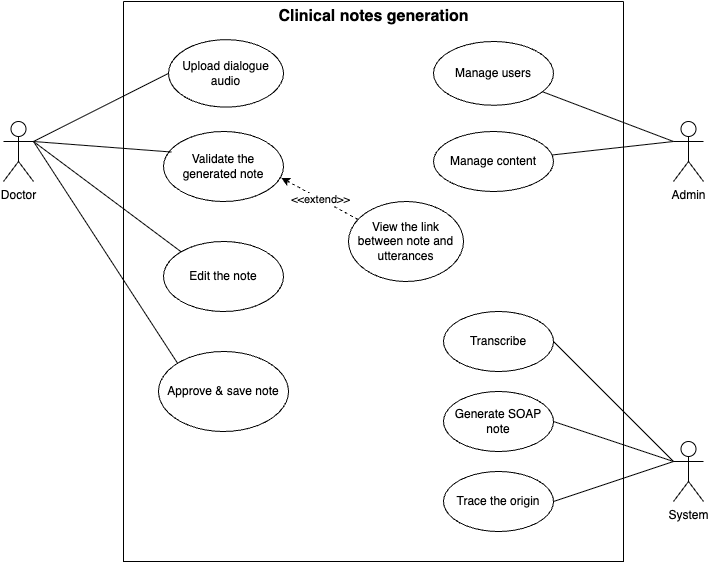

The diagram above was exported from draw.io. Its source (the exported page's mxGraphModel, read from the mxfile embedded in the PNG):
<mxGraphModel dx="1188" dy="597" grid="1" gridSize="10" guides="1" tooltips="1" connect="1" arrows="1" fold="1" page="1" pageScale="1" pageWidth="850" pageHeight="1100" background="#ffffff" math="0" shadow="0">
  <root>
    <mxCell id="0" />
    <mxCell id="1" parent="0" />
    <mxCell id="nvKpJPeAwqckyvUloUFs-1" value="" style="swimlane;startSize=0;" parent="1" vertex="1">
      <mxGeometry x="210" y="50" width="500" height="560" as="geometry">
        <mxRectangle x="205" y="30" width="50" height="40" as="alternateBounds" />
      </mxGeometry>
    </mxCell>
    <mxCell id="nvKpJPeAwqckyvUloUFs-2" value="Clinical notes generation" style="text;html=1;align=center;verticalAlign=middle;resizable=0;points=[];autosize=1;strokeColor=none;fillColor=none;fontStyle=1;fontSize=16;" parent="nvKpJPeAwqckyvUloUFs-1" vertex="1">
      <mxGeometry x="150" width="200" height="30" as="geometry" />
    </mxCell>
    <mxCell id="nvKpJPeAwqckyvUloUFs-8" value="Upload dialogue audio" style="ellipse;whiteSpace=wrap;html=1;" parent="nvKpJPeAwqckyvUloUFs-1" vertex="1">
      <mxGeometry x="45" y="38.13" width="115" height="67.5" as="geometry" />
    </mxCell>
    <mxCell id="nvKpJPeAwqckyvUloUFs-10" value="Manage users" style="ellipse;whiteSpace=wrap;html=1;" parent="nvKpJPeAwqckyvUloUFs-1" vertex="1">
      <mxGeometry x="310" y="40" width="120" height="63.75" as="geometry" />
    </mxCell>
    <mxCell id="nvKpJPeAwqckyvUloUFs-12" value="Manage content" style="ellipse;whiteSpace=wrap;html=1;" parent="nvKpJPeAwqckyvUloUFs-1" vertex="1">
      <mxGeometry x="310" y="130" width="120" height="60" as="geometry" />
    </mxCell>
    <mxCell id="nvKpJPeAwqckyvUloUFs-13" value="Edit the note" style="ellipse;whiteSpace=wrap;html=1;" parent="nvKpJPeAwqckyvUloUFs-1" vertex="1">
      <mxGeometry x="40" y="240" width="120" height="70" as="geometry" />
    </mxCell>
    <mxCell id="nvKpJPeAwqckyvUloUFs-32" value="Approve &amp;amp; save note" style="ellipse;whiteSpace=wrap;html=1;" parent="nvKpJPeAwqckyvUloUFs-1" vertex="1">
      <mxGeometry x="35" y="350" width="130" height="80" as="geometry" />
    </mxCell>
    <mxCell id="AXkFWLcJ0V34mwa-lUlz-1" value="Generate SOAP note" style="ellipse;whiteSpace=wrap;html=1;" parent="nvKpJPeAwqckyvUloUFs-1" vertex="1">
      <mxGeometry x="320" y="390" width="110" height="60" as="geometry" />
    </mxCell>
    <mxCell id="AXkFWLcJ0V34mwa-lUlz-29" value="View the link between note and utterances" style="ellipse;whiteSpace=wrap;html=1;" parent="nvKpJPeAwqckyvUloUFs-1" vertex="1">
      <mxGeometry x="225" y="200" width="115" height="80" as="geometry" />
    </mxCell>
    <mxCell id="AXkFWLcJ0V34mwa-lUlz-32" value="" style="endArrow=classic;html=1;rounded=0;dashed=1;entryX=0.982;entryY=0.662;entryDx=0;entryDy=0;exitX=0.083;exitY=0.225;exitDx=0;exitDy=0;entryPerimeter=0;exitPerimeter=0;" parent="nvKpJPeAwqckyvUloUFs-1" source="AXkFWLcJ0V34mwa-lUlz-29" edge="1" target="tzXAuYRz4L5G5NHpix3V-3">
      <mxGeometry width="50" height="50" relative="1" as="geometry">
        <mxPoint x="230" y="170" as="sourcePoint" />
        <mxPoint x="130.0000000000001" y="174.92" as="targetPoint" />
      </mxGeometry>
    </mxCell>
    <mxCell id="AXkFWLcJ0V34mwa-lUlz-33" value="&amp;lt;&amp;lt;extend&amp;gt;&amp;gt;" style="edgeLabel;html=1;align=center;verticalAlign=middle;resizable=0;points=[];" parent="AXkFWLcJ0V34mwa-lUlz-32" vertex="1" connectable="0">
      <mxGeometry x="-0.016" y="-1" relative="1" as="geometry">
        <mxPoint y="1" as="offset" />
      </mxGeometry>
    </mxCell>
    <mxCell id="C500PKXaBO6MOVKMlHjW-1" value="Transcribe" style="ellipse;whiteSpace=wrap;html=1;" parent="nvKpJPeAwqckyvUloUFs-1" vertex="1">
      <mxGeometry x="320" y="310" width="110" height="60" as="geometry" />
    </mxCell>
    <mxCell id="tzXAuYRz4L5G5NHpix3V-3" value="Validate the generated note" style="ellipse;whiteSpace=wrap;html=1;" vertex="1" parent="nvKpJPeAwqckyvUloUFs-1">
      <mxGeometry x="40" y="130" width="120" height="70" as="geometry" />
    </mxCell>
    <mxCell id="tzXAuYRz4L5G5NHpix3V-4" value="Trace the origin" style="ellipse;whiteSpace=wrap;html=1;" vertex="1" parent="nvKpJPeAwqckyvUloUFs-1">
      <mxGeometry x="320" y="470" width="110" height="60" as="geometry" />
    </mxCell>
    <mxCell id="nvKpJPeAwqckyvUloUFs-4" value="System" style="shape=umlActor;verticalLabelPosition=bottom;verticalAlign=top;html=1;outlineConnect=0;" parent="1" vertex="1">
      <mxGeometry x="760" y="490" width="30" height="60" as="geometry" />
    </mxCell>
    <mxCell id="nvKpJPeAwqckyvUloUFs-5" value="Doctor" style="shape=umlActor;verticalLabelPosition=bottom;verticalAlign=top;html=1;outlineConnect=0;" parent="1" vertex="1">
      <mxGeometry x="90" y="170" width="30" height="60" as="geometry" />
    </mxCell>
    <mxCell id="nvKpJPeAwqckyvUloUFs-6" value="Admin" style="shape=umlActor;verticalLabelPosition=bottom;verticalAlign=top;html=1;outlineConnect=0;" parent="1" vertex="1">
      <mxGeometry x="760" y="170" width="30" height="60" as="geometry" />
    </mxCell>
    <mxCell id="nvKpJPeAwqckyvUloUFs-18" value="" style="endArrow=none;html=1;rounded=0;exitX=0;exitY=0.3333333333333333;exitDx=0;exitDy=0;exitPerimeter=0;" parent="1" source="nvKpJPeAwqckyvUloUFs-6" target="nvKpJPeAwqckyvUloUFs-10" edge="1">
      <mxGeometry width="50" height="50" relative="1" as="geometry">
        <mxPoint x="410" y="350" as="sourcePoint" />
        <mxPoint x="460" y="300" as="targetPoint" />
      </mxGeometry>
    </mxCell>
    <mxCell id="nvKpJPeAwqckyvUloUFs-19" value="" style="endArrow=none;html=1;rounded=0;" parent="1" target="nvKpJPeAwqckyvUloUFs-12" edge="1">
      <mxGeometry width="50" height="50" relative="1" as="geometry">
        <mxPoint x="760" y="190" as="sourcePoint" />
        <mxPoint x="460" y="300" as="targetPoint" />
      </mxGeometry>
    </mxCell>
    <mxCell id="nvKpJPeAwqckyvUloUFs-33" value="" style="endArrow=none;html=1;rounded=0;entryX=0;entryY=0;entryDx=0;entryDy=0;" parent="1" target="nvKpJPeAwqckyvUloUFs-32" edge="1">
      <mxGeometry width="50" height="50" relative="1" as="geometry">
        <mxPoint x="120" y="190" as="sourcePoint" />
        <mxPoint x="460" y="400" as="targetPoint" />
      </mxGeometry>
    </mxCell>
    <mxCell id="BD-JFGyBfAgGnOeG3Y_P-1" value="" style="endArrow=none;html=1;rounded=0;jumpStyle=arc;entryX=0;entryY=0.5;entryDx=0;entryDy=0;exitX=1;exitY=0.3333333333333333;exitDx=0;exitDy=0;exitPerimeter=0;" parent="1" source="nvKpJPeAwqckyvUloUFs-5" target="nvKpJPeAwqckyvUloUFs-8" edge="1">
      <mxGeometry width="50" height="50" relative="1" as="geometry">
        <mxPoint x="410" y="480" as="sourcePoint" />
        <mxPoint x="460" y="430" as="targetPoint" />
      </mxGeometry>
    </mxCell>
    <mxCell id="Tp9j815rfeoFsYaCMBlE-1" value="" style="endArrow=none;html=1;rounded=0;jumpStyle=arc;exitX=1;exitY=0.3333333333333333;exitDx=0;exitDy=0;exitPerimeter=0;entryX=0;entryY=0;entryDx=0;entryDy=0;" parent="1" source="nvKpJPeAwqckyvUloUFs-5" target="nvKpJPeAwqckyvUloUFs-13" edge="1">
      <mxGeometry width="50" height="50" relative="1" as="geometry">
        <mxPoint x="120" y="200" as="sourcePoint" />
        <mxPoint x="260" y="250" as="targetPoint" />
      </mxGeometry>
    </mxCell>
    <mxCell id="Tp9j815rfeoFsYaCMBlE-5" value="" style="endArrow=none;html=1;rounded=0;entryX=0.065;entryY=0.293;entryDx=0;entryDy=0;entryPerimeter=0;" parent="1" target="tzXAuYRz4L5G5NHpix3V-3" edge="1">
      <mxGeometry width="50" height="50" relative="1" as="geometry">
        <mxPoint x="120" y="190" as="sourcePoint" />
        <mxPoint x="395" y="422" as="targetPoint" />
      </mxGeometry>
    </mxCell>
    <mxCell id="AXkFWLcJ0V34mwa-lUlz-25" value="" style="endArrow=none;html=1;rounded=0;entryX=1;entryY=0.5;entryDx=0;entryDy=0;exitX=0;exitY=0.3333333333333333;exitDx=0;exitDy=0;exitPerimeter=0;" parent="1" source="nvKpJPeAwqckyvUloUFs-4" target="AXkFWLcJ0V34mwa-lUlz-1" edge="1">
      <mxGeometry width="50" height="50" relative="1" as="geometry">
        <mxPoint x="130" y="524" as="sourcePoint" />
        <mxPoint x="360" y="430" as="targetPoint" />
      </mxGeometry>
    </mxCell>
    <mxCell id="C500PKXaBO6MOVKMlHjW-2" value="" style="endArrow=none;html=1;rounded=0;entryX=1;entryY=0.5;entryDx=0;entryDy=0;exitX=0;exitY=0.3333333333333333;exitDx=0;exitDy=0;exitPerimeter=0;" parent="1" target="C500PKXaBO6MOVKMlHjW-1" edge="1" source="nvKpJPeAwqckyvUloUFs-4">
      <mxGeometry width="50" height="50" relative="1" as="geometry">
        <mxPoint x="120" y="510" as="sourcePoint" />
        <mxPoint x="395" y="513" as="targetPoint" />
      </mxGeometry>
    </mxCell>
    <mxCell id="tzXAuYRz4L5G5NHpix3V-5" value="" style="endArrow=none;html=1;rounded=0;entryX=1;entryY=0.5;entryDx=0;entryDy=0;" edge="1" parent="1" target="tzXAuYRz4L5G5NHpix3V-4">
      <mxGeometry width="50" height="50" relative="1" as="geometry">
        <mxPoint x="760" y="510" as="sourcePoint" />
        <mxPoint x="620" y="520" as="targetPoint" />
      </mxGeometry>
    </mxCell>
  </root>
</mxGraphModel>